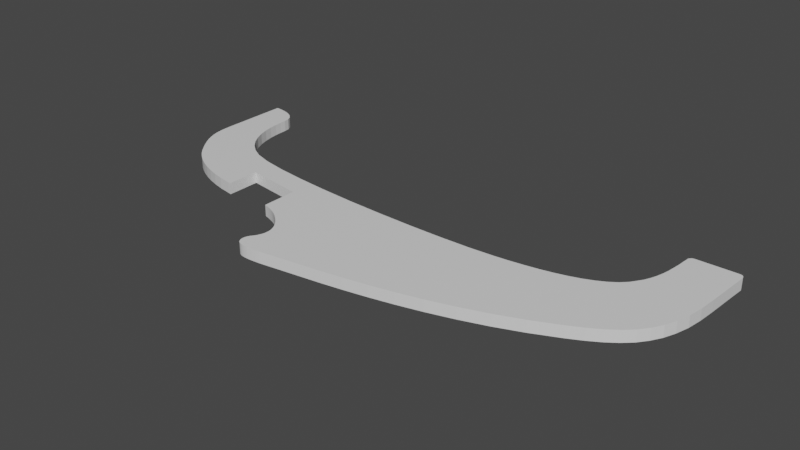 # Source: FS04.blend  (saved by Blender 2.81.16; exported with 4.5.12 LTS)
import bpy
from mathutils import Matrix  # noqa: F401  (used for matrix-valued properties, if any)

bpy.ops.wm.read_factory_settings(use_empty=True)
scene = bpy.context.scene
scene.name = 'Scene'

# ---- collections
col_collection = bpy.data.collections.new('Collection'); scene.collection.children.link(col_collection)
col_fstop_svg = bpy.data.collections.new('FSTop.svg'); scene.collection.children.link(col_fstop_svg)
col_fsbottom2_svg = bpy.data.collections.new('FSBottom2.svg'); scene.collection.children.link(col_fsbottom2_svg)

# ---- materials (node trees are filled in below, after node groups)
mat_material = bpy.data.materials.new('Material')
mat_material.alpha_threshold = 0.0
mat_material.use_transparent_shadow = False
mat_material.line_color = (0.0, 0.0, 0.0, 1.0)

# ---- material node trees
mat_material.use_nodes = True; mat_material.node_tree.nodes.clear()
_N = mat_material.node_tree.nodes; _L = mat_material.node_tree.links
n0 = _N.new('ShaderNodeOutputMaterial'); n0.name = 'Material Output'; n0.location = (300, 300)
n1 = _N.new('ShaderNodeBsdfPrincipled'); n1.name = 'Principled BSDF'; n1.location = (10, 300)
n1.distribution = 'GGX'
n1.subsurface_method = 'BURLEY'
n1.inputs[2].default_value = 0.4
n1.inputs[3].default_value = 1.45
n1.inputs[27].default_value = (0.0, 0.0, 0.0, 1.0)
n1.inputs[28].default_value = 1.0
_L.new(n1.outputs[0], n0.inputs[0])
n0.is_active_output = True

# ---- world
world_world = bpy.data.worlds.new('World'); scene.world = world_world
world_world.use_nodes = True; world_world.node_tree.nodes.clear()
_N = world_world.node_tree.nodes; _L = world_world.node_tree.links
n0 = _N.new('ShaderNodeOutputWorld'); n0.name = 'World Output'; n0.location = (300, 300)
n1 = _N.new('ShaderNodeBackground'); n1.name = 'Background'; n1.location = (10, 300)
n1.inputs[0].default_value = (0.05088, 0.05088, 0.05088, 1.0)
_L.new(n1.outputs[0], n0.inputs[0])
n0.is_active_output = True
world_world.color = (0.05088, 0.05088, 0.05088)
world_world.use_sun_shadow = False
world_world.sun_shadow_jitter_overblur = 0.0

# ---- meshes
me_curve = bpy.data.meshes.new('Curve')
me_curve.from_pydata([(111.2, 47.84, 0.0), (111.1, 46.77, 0.0), (111.0, 44.97, 0.0), (110.8, 43.29, 0.0), (110.6, 41.7, 0.0), (110.3, 40.21, 0.0), (109.9, 38.8, 0.0), (109.4, 37.47, 0.0), (108.8, 36.2, 0.0), (108.0, 35.01, 0.0), (107.2, 33.86, 0.0), (105.9, 32.6, 0.0), (104.3, 31.48, 0.0), (102.4, 30.48, 0.0), (100.3, 29.61, 0.0), (97.95, 28.85, 0.0), (95.38, 28.19, 0.0), (92.62, 27.63, 0.0), (89.69, 27.16, 0.0), (86.61, 26.77, 0.0), (83.42, 26.46, 0.0), (78.08, 26.15, 0.0), (71.54, 26.02, 0.0), (64.14, 26.07, 0.0), (56.22, 26.3, 0.0), (48.14, 26.69, 0.0), (40.22, 27.26, 0.0), (32.81, 27.99, 0.0), (26.27, 28.88, 0.0), (20.92, 29.93, 0.0), (17.11, 31.13, 0.0), (14.64, 32.47, 0.0), (12.63, 34.07, 0.0), (11.02, 35.87, 0.0), (9.774, 37.82, 0.0), (8.844, 39.83, 0.0), (8.185, 41.86, 0.0), (7.751, 43.84, 0.0), (7.497, 45.71, 0.0), (7.378, 47.4, 0.0), (7.349, 48.85, 0.0), (7.143, 50.17, 0.0), (6.584, 51.23, 0.0), (5.761, 52.05, 0.0), (4.762, 52.67, 0.0), (3.674, 53.12, 0.0), (2.587, 53.41, 0.0), (1.587, 53.59, 0.0), (0.7642, 53.69, 0.0), (0.2058, 53.72, 0.0), (0.0, 53.72, 0.0), (0.005458, 38.37, 0.0), (0.04366, 36.9, 0.0), (0.1474, 35.52, 0.0), (0.3493, 34.19, 0.0), (0.6822, 32.87, 0.0), (1.179, 31.52, 0.0), (1.872, 30.11, 0.0), (2.794, 28.6, 0.0), (3.979, 26.94, 0.0), (5.458, 25.11, 0.0), (6.254, 24.23, 0.0), (7.215, 23.32, 0.0), (8.353, 22.4, 0.0), (9.682, 21.48, 0.0), (11.22, 20.59, 0.0), (12.97, 19.74, 0.0), (14.96, 18.95, 0.0), (17.19, 18.24, 0.0), (19.69, 17.62, 0.0), (22.45, 17.13, 0.0), (23.23, 17.01, 0.0), (23.23, 24.3, 0.0), (36.23, 22.38, 0.0), (36.23, 14.57, 0.0), (37.02, 14.34, 0.0), (37.72, 14.11, 0.0), (38.35, 13.88, 0.0), (38.92, 13.65, 0.0), (39.43, 13.41, 0.0), (39.89, 13.17, 0.0), (40.31, 12.92, 0.0), (40.71, 12.66, 0.0), (41.08, 12.39, 0.0), (41.45, 12.11, 0.0), (42.06, 11.6, 0.0), (42.62, 11.09, 0.0), (43.11, 10.59, 0.0), (43.55, 10.09, 0.0), (43.92, 9.592, 0.0), (44.24, 9.098, 0.0), (44.49, 8.605, 0.0), (44.69, 8.114, 0.0), (44.83, 7.623, 0.0), (44.92, 7.132, 0.0), (44.94, 6.761, 0.0), (44.93, 6.391, 0.0), (44.89, 6.021, 0.0), (44.81, 5.651, 0.0), (44.7, 5.281, 0.0), (44.55, 4.912, 0.0), (44.38, 4.543, 0.0), (44.17, 4.174, 0.0), (43.92, 3.806, 0.0), (43.64, 3.439, 0.0), (43.56, 3.31, 0.0), (43.46, 3.123, 0.0), (43.36, 2.888, 0.0), (43.27, 2.614, 0.0), (43.21, 2.311, 0.0), (43.19, 1.988, 0.0), (43.21, 1.654, 0.0), (43.29, 1.318, 0.0), (43.44, 0.9909, 0.0), (43.67, 0.6807, 0.0), (43.81, 0.5511, 0.0), (43.98, 0.4352, 0.0), (44.18, 0.333, 0.0), (44.4, 0.2446, 0.0), (44.66, 0.1697, 0.0), (44.94, 0.1086, 0.0), (45.26, 0.06105, 0.0), (45.61, 0.02712, 0.0), (46.0, 0.006776, 0.0), (46.41, 0.0, 0.0), (47.42, 0.04082, 0.0), (48.43, 0.1103, 0.0), (49.44, 0.2084, 0.0), (63.09, 2.142, 0.0), (67.69, 2.892, 0.0), (72.65, 3.813, 0.0), (77.91, 4.934, 0.0), (83.41, 6.285, 0.0), (89.05, 7.898, 0.0), (94.78, 9.803, 0.0), (100.5, 12.03, 0.0), (106.2, 14.61, 0.0), (109.2, 16.14, 0.0), (111.8, 17.68, 0.0), (114.0, 19.29, 0.0), (115.9, 21.04, 0.0), (117.4, 22.97, 0.0), (118.7, 25.17, 0.0), (119.7, 27.68, 0.0), (120.5, 30.57, 0.0), (121.0, 33.9, 0.0), (121.3, 37.74, 0.0), (121.7, 44.74, 0.0), (0.2058, 53.72, 2.5), (0.0, 53.72, 2.5), (0.7642, 53.69, 2.5), (1.587, 53.59, 2.5), (2.587, 53.41, 2.5), (3.674, 53.12, 2.5), (4.762, 52.67, 2.5), (5.761, 52.05, 2.5), (6.584, 51.23, 2.5), (7.143, 50.17, 2.5), (7.349, 48.85, 2.5), (7.378, 47.4, 2.5), (111.2, 47.84, 2.5), (121.7, 44.74, 2.5), (111.1, 46.77, 2.5), (7.497, 45.71, 2.5), (111.0, 44.97, 2.5), (7.751, 43.84, 2.5), (110.8, 43.29, 2.5), (8.185, 41.86, 2.5), (110.6, 41.7, 2.5), (8.844, 39.83, 2.5), (110.3, 40.21, 2.5), (109.9, 38.8, 2.5), (0.005458, 38.37, 2.5), (9.774, 37.82, 2.5), (109.4, 37.47, 2.5), (121.3, 37.74, 2.5), (0.04366, 36.9, 2.5), (11.02, 35.87, 2.5), (121.0, 33.9, 2.5), (108.8, 36.2, 2.5), (0.1474, 35.52, 2.5), (108.0, 35.01, 2.5), (12.63, 34.07, 2.5), (0.3493, 34.19, 2.5), (107.2, 33.86, 2.5), (0.6822, 32.87, 2.5), (14.64, 32.47, 2.5), (120.5, 30.57, 2.5), (105.9, 32.6, 2.5), (1.179, 31.52, 2.5), (104.3, 31.48, 2.5), (17.11, 31.13, 2.5), (1.872, 30.11, 2.5), (102.4, 30.48, 2.5), (20.92, 29.93, 2.5), (119.7, 27.68, 2.5), (100.3, 29.61, 2.5), (2.794, 28.6, 2.5), (26.27, 28.88, 2.5), (97.95, 28.85, 2.5), (32.81, 27.99, 2.5), (95.38, 28.19, 2.5), (3.979, 26.94, 2.5), (92.62, 27.63, 2.5), (40.22, 27.26, 2.5), (118.7, 25.17, 2.5), (89.69, 27.16, 2.5), (48.14, 26.69, 2.5), (86.61, 26.77, 2.5), (5.458, 25.11, 2.5), (83.42, 26.46, 2.5), (56.22, 26.3, 2.5), (78.08, 26.15, 2.5), (64.14, 26.07, 2.5), (71.54, 26.02, 2.5), (117.4, 22.97, 2.5), (6.254, 24.23, 2.5), (23.23, 17.01, 2.5), (23.23, 24.3, 2.5), (36.23, 22.38, 2.5), (7.215, 23.32, 2.5), (8.353, 22.4, 2.5), (115.9, 21.04, 2.5), (9.682, 21.48, 2.5), (36.23, 14.57, 2.5), (11.22, 20.59, 2.5), (114.0, 19.29, 2.5), (12.97, 19.74, 2.5), (14.96, 18.95, 2.5), (111.8, 17.68, 2.5), (17.19, 18.24, 2.5), (19.69, 17.62, 2.5), (109.2, 16.14, 2.5), (22.45, 17.13, 2.5), (106.2, 14.61, 2.5), (100.5, 12.03, 2.5), (37.02, 14.34, 2.5), (37.72, 14.11, 2.5), (38.35, 13.88, 2.5), (38.92, 13.65, 2.5), (39.43, 13.41, 2.5), (39.89, 13.17, 2.5), (40.31, 12.92, 2.5), (40.71, 12.66, 2.5), (41.08, 12.39, 2.5), (41.45, 12.11, 2.5), (42.06, 11.6, 2.5), (94.78, 9.803, 2.5), (42.62, 11.09, 2.5), (43.11, 10.59, 2.5), (43.55, 10.09, 2.5), (43.92, 9.592, 2.5), (89.05, 7.898, 2.5), (44.24, 9.098, 2.5), (44.49, 8.605, 2.5), (44.69, 8.114, 2.5), (44.83, 7.623, 2.5), (83.41, 6.285, 2.5), (44.92, 7.132, 2.5), (44.94, 6.761, 2.5), (44.93, 6.391, 2.5), (44.89, 6.021, 2.5), (77.91, 4.934, 2.5), (44.81, 5.651, 2.5), (44.7, 5.281, 2.5), (44.55, 4.912, 2.5), (72.65, 3.813, 2.5), (44.38, 4.543, 2.5), (44.17, 4.174, 2.5), (43.92, 3.806, 2.5), (67.69, 2.892, 2.5), (43.64, 3.439, 2.5), (43.56, 3.31, 2.5), (43.46, 3.123, 2.5), (43.36, 2.888, 2.5), (63.09, 2.142, 2.5), (43.27, 2.614, 2.5), (43.21, 2.311, 2.5), (43.19, 1.988, 2.5), (43.21, 1.654, 2.5), (43.29, 1.318, 2.5), (43.44, 0.9909, 2.5), (43.67, 0.6807, 2.5), (43.81, 0.5511, 2.5), (43.98, 0.4352, 2.5), (44.18, 0.333, 2.5), (44.4, 0.2446, 2.5), (49.44, 0.2084, 2.5), (44.66, 0.1697, 2.5), (44.94, 0.1086, 2.5), (48.43, 0.1103, 2.5), (45.26, 0.06105, 2.5), (47.42, 0.04082, 2.5), (45.61, 0.02712, 2.5), (46.0, 0.006776, 2.5), (46.41, 0.0, 2.5), (111.2, 47.85, 0.0), (112.2, 48.85, 0.0), (111.2, 48.16, 0.0), (111.4, 48.44, 0.0), (111.6, 48.66, 0.0), (111.9, 48.8, 0.0), (120.9, 48.86, 0.0), (121.9, 47.86, 0.0), (121.2, 48.81, 0.0), (121.5, 48.67, 0.0), (121.7, 48.45, 0.0), (121.8, 48.17, 0.0), (112.2, 48.85, 2.5), (111.2, 47.85, 2.5), (111.9, 48.8, 2.5), (111.6, 48.66, 2.5), (111.4, 48.44, 2.5), (111.2, 48.16, 2.5), (121.9, 47.86, 2.5), (120.9, 48.86, 2.5), (121.8, 48.17, 2.5), (121.7, 48.45, 2.5), (121.5, 48.67, 2.5), (121.2, 48.81, 2.5)], [], [(296, 0, 160, 309), (49, 50, 149, 148), (87, 88, 250, 249), (27, 28, 198, 200), (48, 49, 148, 150), (88, 89, 251, 250), (15, 16, 201, 199), (47, 48, 150, 151), (133, 134, 247, 252), (58, 59, 202, 197), (46, 47, 151, 152), (89, 90, 253, 251), (16, 17, 203, 201), (45, 46, 152, 153), (90, 91, 254, 253), (26, 27, 200, 204), (44, 45, 153, 154), (91, 92, 255, 254), (142, 143, 195, 205), (43, 44, 154, 155), (92, 93, 256, 255), (17, 18, 206, 203), (42, 43, 155, 156), (132, 133, 252, 257), (25, 26, 204, 207), (41, 42, 156, 157), (93, 94, 258, 256), (18, 19, 208, 206), (40, 41, 157, 158), (94, 95, 259, 258), (59, 60, 209, 202), (70, 69, 68, 67, 66, 65, 64, 63, 62, 61, 60, 59, 58, 57, 56, 55, 54, 53, 52, 51, 50, 49, 48, 47, 46, 45, 44, 43, 42, 41, 40, 39, 38, 37, 36, 35, 34, 33, 32, 31, 30, 29, 28, 27, 26, 25, 24, 23, 22, 21, 20, 19, 18, 17, 16, 15, 14, 13, 12, 11, 10, 9, 8, 7, 6, 5, 4, 3, 2, 1, 0, 296, 298, 299, 300, 301, 297, 302, 304, 305, 306, 307, 303, 147, 146, 145, 144, 143, 142, 141, 140, 139, 138, 137, 136, 135, 134, 133, 132, 131, 130, 129, 128, 127, 126, 125, 124, 123, 122, 121, 120, 119, 118, 117, 116, 115, 114, 113, 112, 111, 110, 109, 108, 107, 106, 105, 104, 103, 102, 101, 100, 99, 98, 97, 96, 95, 94, 93, 92, 91, 90, 89, 88, 87, 86, 85, 84, 83, 82, 81, 80, 79, 78, 77, 76, 75, 74, 73, 72, 71), (95, 96, 260, 259), (19, 20, 210, 208), (39, 40, 158, 159), (96, 97, 261, 260), (24, 25, 207, 211), (147, 303, 314, 161), (131, 132, 257, 262), (20, 21, 212, 210), (233, 217, 218, 219, 224, 236, 237, 238, 239, 240, 241, 242, 243, 244, 245, 246, 248, 249, 250, 251, 253, 254, 255, 256, 258, 259, 260, 261, 263, 264, 265, 267, 268, 269, 271, 272, 273, 274, 276, 277, 278, 279, 280, 281, 282, 283, 284, 285, 286, 288, 289, 291, 293, 294, 295, 292, 290, 287, 275, 270, 266, 262, 257, 252, 247, 235, 234, 232, 229, 226, 222, 215, 205, 195, 187, 178, 175, 161, 314, 316, 317, 318, 319, 315, 308, 310, 311, 312, 313, 309, 160, 162, 164, 166, 168, 170, 171, 174, 179, 181, 184, 188, 190, 193, 196, 199, 201, 203, 206, 208, 210, 212, 214, 213, 211, 207, 204, 200, 198, 194, 191, 186, 182, 177, 173, 169, 167, 165, 163, 159, 158, 157, 156, 155, 154, 153, 152, 151, 150, 148, 149, 172, 176, 180, 183, 185, 189, 192, 197, 202, 209, 216, 220, 221, 223, 225, 227, 228, 230, 231), (97, 98, 263, 261), (23, 24, 211, 213), (0, 1, 162, 160), (98, 99, 264, 263), (21, 22, 214, 212), (38, 39, 159, 163), (99, 100, 265, 264), (22, 23, 213, 214), (1, 2, 164, 162), (130, 131, 262, 266), (141, 142, 205, 215), (37, 38, 163, 165), (100, 101, 267, 265), (60, 61, 216, 209), (2, 3, 166, 164), (101, 102, 268, 267), (71, 72, 218, 217), (36, 37, 165, 167), (102, 103, 269, 268), (72, 73, 219, 218), (3, 4, 168, 166), (129, 130, 266, 270), (61, 62, 220, 216), (35, 36, 167, 169), (103, 104, 271, 269), (62, 63, 221, 220), (4, 5, 170, 168), (104, 105, 272, 271), (140, 141, 215, 222), (5, 6, 171, 170), (105, 106, 273, 272), (63, 64, 223, 221), (50, 51, 172, 149), (106, 107, 274, 273), (73, 74, 224, 219), (34, 35, 169, 173), (128, 129, 270, 275), (64, 65, 225, 223), (6, 7, 174, 171), (107, 108, 276, 274), (139, 140, 222, 226), (146, 147, 161, 175), (108, 109, 277, 276), (65, 66, 227, 225), (51, 52, 176, 172), (109, 110, 278, 277), (66, 67, 228, 227), (33, 34, 173, 177), (110, 111, 279, 278), (138, 139, 226, 229), (145, 146, 175, 178), (111, 112, 280, 279), (67, 68, 230, 228), (7, 8, 179, 174), (112, 113, 281, 280), (68, 69, 231, 230), (52, 53, 180, 176), (113, 114, 282, 281), (137, 138, 229, 232), (8, 9, 181, 179), (114, 115, 283, 282), (69, 70, 233, 231), (32, 33, 177, 182), (115, 116, 284, 283), (70, 71, 217, 233), (53, 54, 183, 180), (116, 117, 285, 284), (136, 137, 232, 234), (9, 10, 184, 181), (117, 118, 286, 285), (135, 136, 234, 235), (54, 55, 185, 183), (127, 128, 275, 287), (74, 75, 236, 224), (31, 32, 182, 186), (118, 119, 288, 286), (75, 76, 237, 236), (144, 145, 178, 187), (119, 120, 289, 288), (76, 77, 238, 237), (10, 11, 188, 184), (126, 127, 287, 290), (77, 78, 239, 238), (55, 56, 189, 185), (120, 121, 291, 289), (78, 79, 240, 239), (11, 12, 190, 188), (125, 126, 290, 292), (79, 80, 241, 240), (30, 31, 186, 191), (121, 122, 293, 291), (80, 81, 242, 241), (56, 57, 192, 189), (122, 123, 294, 293), (81, 82, 243, 242), (12, 13, 193, 190), (123, 124, 295, 294), (82, 83, 244, 243), (29, 30, 191, 194), (124, 125, 292, 295), (83, 84, 245, 244), (143, 144, 187, 195), (84, 85, 246, 245), (13, 14, 196, 193), (134, 135, 235, 247), (57, 58, 197, 192), (85, 86, 248, 246), (28, 29, 194, 198), (86, 87, 249, 248), (14, 15, 199, 196), (296, 309, 313, 298), (298, 313, 312, 299), (299, 312, 311, 300), (300, 311, 310, 301), (301, 310, 308, 297), (314, 303, 307, 316), (316, 307, 306, 317), (317, 306, 305, 318), (318, 305, 304, 319), (319, 304, 302, 315), (302, 297, 308, 315)])
me_curve.materials.append(mat_material)
me_curve.use_remesh_fix_poles = True
me_curve.use_remesh_preserve_attributes = False
me_curve.use_mirror_vertex_groups = False
me_curve.update()

# ---- objects
ob_curve = bpy.data.objects.new('Curve', me_curve)

# ---- transforms, parenting, visibility, modifiers, constraints
ob_curve.location = (0.0, 0.0, 0.0)
ob_curve.lineart.crease_threshold = 0.0

# ---- collection membership
col_fsbottom2_svg.objects.link(ob_curve)

# ---- scene / render settings (as saved in the file)
scene.frame_start = 1; scene.frame_end = 250; scene.frame_set(1)
scene.render.engine = 'BLENDER_EEVEE_NEXT'
scene.cycles.use_denoising = False
scene.cycles.samples = 128
scene.cycles.sampling_pattern = 'TABULATED_SOBOL'
scene.cycles.use_adaptive_sampling = False
scene.cycles.use_light_tree = False
scene.view_settings.view_transform = 'Filmic'
bpy.context.view_layer.update()

# ---- added for rendering (the .blend has no active camera and no usable light): camera, sun
cam_auto = bpy.data.cameras.new('AutoCamera')
cam_auto.lens = 50.0
cam_auto.sensor_width = 36.0
cam_auto.clip_end = 2162.84
ob_auto_camera = bpy.data.objects.new('AutoCamera', cam_auto)
scene.collection.objects.link(ob_auto_camera)
ob_auto_camera.location = (184.169, -121.025, 99.8415)
ob_auto_camera.rotation_euler = (1.09748, -7.21219e-08, 0.694738)
scene.camera = ob_auto_camera
light_auto_sun = bpy.data.lights.new('AutoSun', 'SUN')
light_auto_sun.energy = 3.0
light_auto_sun.angle = 0.0523599
ob_auto_sun = bpy.data.objects.new('AutoSun', light_auto_sun)
scene.collection.objects.link(ob_auto_sun)
ob_auto_sun.rotation_euler = (0.872665, 0.174533, 0.523599)
bpy.context.view_layer.update()

